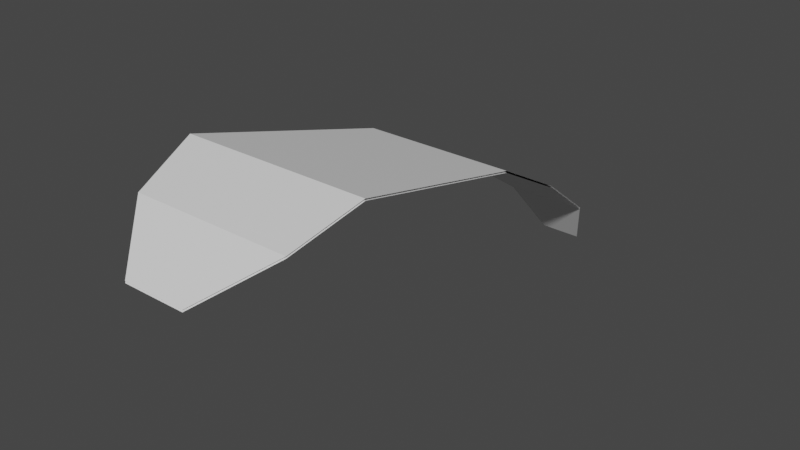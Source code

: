 # Source: Palm01_fixed.blend  (saved by Blender 2.81.16; exported with 4.5.12 LTS)
import bpy
from mathutils import Matrix  # noqa: F401  (used for matrix-valued properties, if any)

bpy.ops.wm.read_factory_settings(use_empty=True)
scene = bpy.context.scene
scene.name = 'Scene'

# ---- collections
col_collection = bpy.data.collections.new('Collection'); scene.collection.children.link(col_collection)

# ---- materials (node trees are filled in below, after node groups)
mat_material = bpy.data.materials.new('Material')
mat_material.use_transparent_shadow = False

# ---- material node trees
mat_material.use_nodes = True; mat_material.node_tree.nodes.clear()
_N = mat_material.node_tree.nodes; _L = mat_material.node_tree.links
n0 = _N.new('ShaderNodeOutputMaterial'); n0.name = 'Material Output'; n0.location = (300, 300)
n1 = _N.new('ShaderNodeBsdfPrincipled'); n1.name = 'Principled BSDF'; n1.location = (10, 300)
n1.distribution = 'GGX'
n1.subsurface_method = 'BURLEY'
n1.inputs[3].default_value = 1.45
n1.inputs[27].default_value = (0.0, 0.0, 0.0, 1.0)
n1.inputs[28].default_value = 1.0
_L.new(n1.outputs[0], n0.inputs[0])
n0.is_active_output = True

# ---- world
world_world = bpy.data.worlds.new('World'); scene.world = world_world
world_world.use_nodes = True; world_world.node_tree.nodes.clear()
_N = world_world.node_tree.nodes; _L = world_world.node_tree.links
n0 = _N.new('ShaderNodeOutputWorld'); n0.name = 'World Output'; n0.location = (300, 300)
n1 = _N.new('ShaderNodeBackground'); n1.name = 'Background'; n1.location = (10, 300)
n1.inputs[0].default_value = (0.05088, 0.05088, 0.05088, 1.0)
_L.new(n1.outputs[0], n0.inputs[0])
n0.is_active_output = True
world_world.color = (0.05088, 0.05088, 0.05088)
world_world.use_sun_shadow = False
world_world.sun_shadow_jitter_overblur = 0.0

# ---- meshes
me_plane = bpy.data.meshes.new('Plane')
me_plane.from_pydata([(-0.4781, -0.3717, 0.0), (0.4781, -0.3717, 0.0), (-1.351, 1.413, 0.9483), (1.483, 1.413, 0.9483), (-1.123, 4.527, 0.1065), (1.19, 4.527, 0.1065), (-0.7552, 6.047, -0.7268), (0.9638, 6.047, -0.7268), (-0.4776, 7.234, -1.579), (0.7845, 7.234, -1.579), (-0.1701, 7.759, -2.382), (0.4703, 7.759, -2.382), (-1.075, 0.3667, 0.626), (1.316, 0.3667, 0.626)], [], [(12, 13, 3, 2), (2, 3, 5, 4), (4, 5, 7, 6), (6, 7, 9, 8), (8, 9, 11, 10), (0, 1, 13, 12)])
_uv = me_plane.uv_layers.new(name='UVMap')
_uv.uv.foreach_set('vector', [0.3196, 0.09772, 0.6531, 0.09391, 0.6907, 0.2418, 0.2991, 0.2308, 0.2991, 0.2308, 0.6907, 0.2418, 0.6468, 0.546, 0.3196, 0.5738, 0.3196, 0.5738, 0.6468, 0.546, 0.6472, 0.7287, 0.3635, 0.768, 0.3635, 0.768, 0.6472, 0.7287, 0.6233, 0.8841, 0.4448, 0.9076, 0.4448, 0.9076, 0.6233, 0.8841, 0.5975, 0.9881, 0.5206, 0.9942, 0.4551, 0.009194, 0.5557, 5.461e-05, 0.6531, 0.09391, 0.3196, 0.09772])
me_plane.materials.append(mat_material)
me_plane.use_remesh_preserve_volume = False
me_plane.use_remesh_preserve_attributes = False
me_plane.use_mirror_vertex_groups = False
me_plane.update()
me_plane_001 = bpy.data.meshes.new('Plane.001')
me_plane_001.from_pydata([(-0.4781, -0.3717, 0.0), (0.4781, -0.3717, 0.0), (-1.351, 1.413, 0.9483), (1.483, 1.413, 0.9483), (-1.123, 4.527, 0.1065), (1.19, 4.527, 0.1065), (-0.7552, 6.047, -0.7268), (0.9638, 6.047, -0.7268), (-0.4776, 7.234, -1.579), (0.7845, 7.234, -1.579), (-0.1701, 7.759, -2.382), (0.4703, 7.759, -2.382), (-1.075, 0.3667, 0.626), (1.316, 0.3667, 0.626)], [], [(12, 2, 3, 13), (2, 4, 5, 3), (4, 6, 7, 5), (6, 8, 9, 7), (8, 10, 11, 9), (0, 12, 13, 1)])
_uv = me_plane_001.uv_layers.new(name='UVMap')
_uv.uv.foreach_set('vector', [0.3196, 0.09772, 0.2991, 0.2308, 0.6907, 0.2418, 0.6531, 0.09391, 0.2991, 0.2308, 0.3196, 0.5738, 0.6468, 0.546, 0.6907, 0.2418, 0.3196, 0.5738, 0.3635, 0.768, 0.6472, 0.7287, 0.6468, 0.546, 0.3635, 0.768, 0.4448, 0.9076, 0.6233, 0.8841, 0.6472, 0.7287, 0.4448, 0.9076, 0.5206, 0.9942, 0.5975, 0.9881, 0.6233, 0.8841, 0.4551, 0.009194, 0.3196, 0.09772, 0.6531, 0.09391, 0.5557, 5.461e-05])
me_plane_001.materials.append(mat_material)
me_plane_001.use_remesh_preserve_volume = False
me_plane_001.use_remesh_preserve_attributes = False
me_plane_001.use_mirror_vertex_groups = False
me_plane_001.update()

# ---- objects
ob_plane = bpy.data.objects.new('Plane', me_plane)
ob_plane_001 = bpy.data.objects.new('Plane.001', me_plane_001)

# ---- transforms, parenting, visibility, modifiers, constraints
ob_plane.location = (0.0, 0.0, 0.0)
ob_plane.lineart.crease_threshold = 0.0
ob_plane_001.location = (0.0, 0.0, -0.02768)
ob_plane_001.lineart.crease_threshold = 0.0

# ---- collection membership
col_collection.objects.link(ob_plane)
col_collection.objects.link(ob_plane_001)

# ---- scene / render settings (as saved in the file)
scene.frame_start = 1; scene.frame_end = 250; scene.frame_set(1)
scene.render.engine = 'BLENDER_EEVEE_NEXT'
scene.cycles.use_denoising = False
scene.cycles.samples = 128
scene.cycles.sampling_pattern = 'TABULATED_SOBOL'
scene.cycles.use_adaptive_sampling = False
scene.cycles.use_light_tree = False
scene.view_settings.view_transform = 'Filmic'
bpy.context.view_layer.update()

# ---- added for rendering (the .blend has no active camera and no usable light): camera, sun
cam_auto = bpy.data.cameras.new('AutoCamera')
cam_auto.lens = 50.0
cam_auto.sensor_width = 36.0
cam_auto.clip_end = 1000.0
ob_auto_camera = bpy.data.objects.new('AutoCamera', cam_auto)
scene.collection.objects.link(ob_auto_camera)
ob_auto_camera.location = (8.61689, -6.56741, 6.11009)
ob_auto_camera.rotation_euler = (1.09748, -7.21219e-08, 0.694738)
scene.camera = ob_auto_camera
light_auto_sun = bpy.data.lights.new('AutoSun', 'SUN')
light_auto_sun.energy = 3.0
light_auto_sun.angle = 0.0523599
ob_auto_sun = bpy.data.objects.new('AutoSun', light_auto_sun)
scene.collection.objects.link(ob_auto_sun)
ob_auto_sun.rotation_euler = (0.872665, 0.174533, 0.523599)
bpy.context.view_layer.update()
